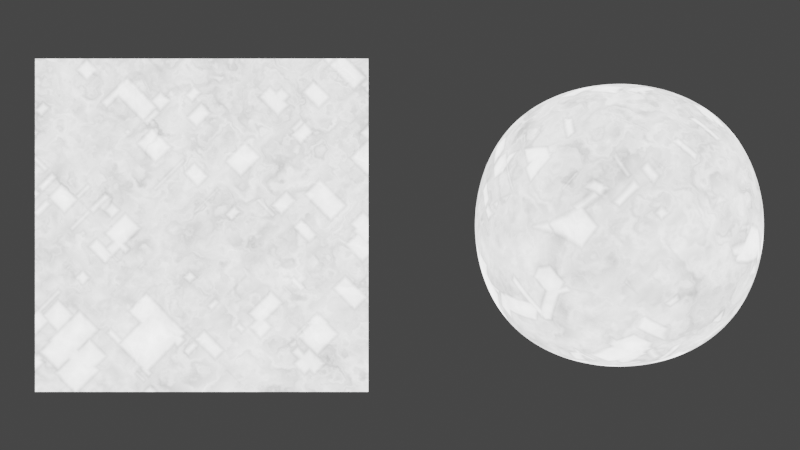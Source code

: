 # Source: NodeCreator.blend  (saved by Blender 2.82.7; exported with 4.5.12 LTS)
import bpy
from mathutils import Matrix  # noqa: F401  (used for matrix-valued properties, if any)

bpy.ops.wm.read_factory_settings(use_empty=True)
scene = bpy.context.scene
scene.name = 'Scene'

# ---- collections
col_collection = bpy.data.collections.new('Collection'); scene.collection.children.link(col_collection)

# ---- materials (node trees are filled in below, after node groups)
mat_mineral = bpy.data.materials.new('mineral')
mat_mineral.alpha_threshold = 0.0
mat_mineral.line_color = (0.0, 0.0, 0.0, 1.0)

# ---- material node trees
mat_mineral.use_nodes = True; mat_mineral.node_tree.nodes.clear()
_N = mat_mineral.node_tree.nodes; _L = mat_mineral.node_tree.links
n0 = _N.new('ShaderNodeValue'); n0.name = 'Value'; n0.location = (-3224, 173)
n0.outputs[0].default_value = 25.0
n1 = _N.new('ShaderNodeValue'); n1.name = 'Value.001'; n1.location = (-3241, 80)
n1.outputs[0].default_value = 35.0
n2 = _N.new('ShaderNodeTexNoise'); n2.name = 'Noise Texture'; n2.location = (-3269, 373)
n2.inputs[3].default_value = 5.0
n3 = _N.new('ShaderNodeMix'); n3.name = 'Mix'; n3.location = (-3025, 284)
n3.data_type = 'RGBA'
n4 = _N.new('ShaderNodeValToRGB'); n4.name = 'ColorRamp'; n4.location = (-2271, 73)
while len(n4.color_ramp.elements) > 1: n4.color_ramp.elements.remove(n4.color_ramp.elements[-1])
n4.color_ramp.elements[0].position = 0.0; n4.color_ramp.elements[0].color = (1.0, 1.0, 1.0, 1.0)
_e = n4.color_ramp.elements.new(0.1522); _e.color = (0.5, 0.5, 0.5, 1.0)
_e = n4.color_ramp.elements.new(0.561); _e.color = (0.0, 0.0, 0.0, 1.0)
n5 = _N.new('ShaderNodeMix'); n5.name = 'Mix.001'; n5.location = (-2524, 47)
n5.data_type = 'RGBA'
n5.blend_type = 'MULTIPLY'
n5.inputs[0].default_value = 1.0
n6 = _N.new('ShaderNodeMix'); n6.name = 'Mix.002'; n6.location = (-2021, 290)
n6.data_type = 'RGBA'
n6.inputs[7].default_value = (0.002374, 0.002374, 0.002374, 1.0)
n7 = _N.new('ShaderNodeTexNoise'); n7.name = 'Noise Texture.002'; n7.location = (-2486, 706)
n7.inputs[2].default_value = 15.0
n7.inputs[3].default_value = 5.0
n8 = _N.new('ShaderNodeValToRGB'); n8.name = 'ColorRamp.002'; n8.location = (-2267, 721)
n8.color_ramp.interpolation = 'EASE'
while len(n8.color_ramp.elements) > 1: n8.color_ramp.elements.remove(n8.color_ramp.elements[-1])
n8.color_ramp.elements[0].position = 0.0; n8.color_ramp.elements[0].color = (0.0, 0.0, 0.0, 1.0)
_e = n8.color_ramp.elements.new(0.519); _e.color = (1.0, 1.0, 1.0, 1.0)
n9 = _N.new('ShaderNodeTexVoronoi'); n9.name = 'Voronoi Texture'; n9.location = (-2769, 339)
n9.distance = 'MANHATTAN'
n9.feature = 'F2'
n10 = _N.new('ShaderNodeValToRGB'); n10.name = 'ColorRamp.001'; n10.location = (-2146, 507)
n10.color_ramp.interpolation = 'EASE'
while len(n10.color_ramp.elements) > 1: n10.color_ramp.elements.remove(n10.color_ramp.elements[-1])
n10.color_ramp.elements[0].position = 0.05797; n10.color_ramp.elements[0].color = (0.0, 0.0, 0.0, 1.0)
_e = n10.color_ramp.elements.new(0.2337); _e.color = (0.2841, 0.441, 0.7614, 1.0)
_e = n10.color_ramp.elements.new(0.494); _e.color = (1.0, 1.0, 1.0, 1.0)
_e = n10.color_ramp.elements.new(0.7101); _e.color = (0.09362, 0.006661, 0.004013, 1.0)
_e = n10.color_ramp.elements.new(0.9601); _e.color = (0.001603, 0.001603, 0.001603, 1.0)
n11 = _N.new('ShaderNodeHueSaturation'); n11.name = 'Hue Saturation Value'; n11.location = (-1829, 634)
n11.inputs[1].default_value = 0.1
n11.inputs[2].default_value = 0.1
n12 = _N.new('ShaderNodeTexNoise'); n12.name = 'Noise Texture.001'; n12.location = (-2533, 312)
n12.inputs[2].default_value = 250.0
n12.inputs[3].default_value = 5.0
n13 = _N.new('ShaderNodeValToRGB'); n13.name = 'ColorRamp.005'; n13.location = (-1546, 333)
n13.color_ramp.interpolation = 'CONSTANT'
while len(n13.color_ramp.elements) > 1: n13.color_ramp.elements.remove(n13.color_ramp.elements[-1])
n13.color_ramp.elements[0].position = 0.3491; n13.color_ramp.elements[0].color = (0.0, 0.0, 0.0, 1.0)
_e = n13.color_ramp.elements.new(0.744); _e.color = (1.0, 1.0, 1.0, 1.0)
n14 = _N.new('ShaderNodeMix'); n14.name = 'Mix.006'; n14.location = (-1226, 464)
n14.data_type = 'RGBA'
n14.blend_type = 'VALUE'
n14.inputs[0].default_value = 1.0
n14.inputs[6].default_value = (0.5, 0.2805, 0.1106, 1.0)
n15 = _N.new('ShaderNodeTexVoronoi'); n15.name = 'Voronoi Texture.003'; n15.location = (-1500, 26)
n15.distance = 'MANHATTAN'
n15.feature = 'F2'
n15.inputs[2].default_value = 300.0
n16 = _N.new('ShaderNodeMath'); n16.name = 'Math'; n16.location = (-2280, 288)
n16.operation = 'GREATER_THAN'
n16.inputs[2].default_value = 0.0
n17 = _N.new('NodeReroute'); n17.name = 'Reroute'; n17.location = (-990, 125)
n17.width = 16
n18 = _N.new('ShaderNodeMix'); n18.name = 'Mix.007'; n18.location = (-897, 387)
n18.data_type = 'RGBA'
n19 = _N.new('ShaderNodeMix'); n19.name = 'Mix.009'; n19.location = (-890, 169)
n19.data_type = 'RGBA'
n20 = _N.new('ShaderNodeBrightContrast'); n20.name = 'Bright/Contrast.001'; n20.location = (-1241, -16)
n20.inputs[2].default_value = -0.8
n21 = _N.new('ShaderNodeValue'); n21.name = 'Value.004'; n21.location = (-1301, 111)
n21.outputs[0].default_value = 0.2
n22 = _N.new('ShaderNodeMix'); n22.name = 'Mix.010'; n22.location = (-892, -60)
n22.data_type = 'RGBA'
n23 = _N.new('ShaderNodeBrightContrast'); n23.name = 'Bright/Contrast'; n23.location = (-1930, 83)
n23.inputs[1].default_value = 0.5
n23.inputs[2].default_value = -0.25
n24 = _N.new('ShaderNodeMix'); n24.name = 'Mix.011'; n24.location = (-903, 574)
n24.data_type = 'RGBA'
n25 = _N.new('ShaderNodeBsdfPrincipled'); n25.name = 'Principled BSDF'; n25.location = (-538, 570)
n25.distribution = 'GGX'
n25.subsurface_method = 'BURLEY'
n25.inputs[3].default_value = 1.45
n25.inputs[27].default_value = (0.0, 0.0, 0.0, 1.0)
n25.inputs[28].default_value = 1.0
n26 = _N.new('ShaderNodeValue'); n26.name = 'Value.002'; n26.location = (-2388, -507)
n26.outputs[0].default_value = 5.0
n27 = _N.new('ShaderNodeValue'); n27.name = 'Value.003'; n27.location = (-2382, -606)
n27.outputs[0].default_value = 15.0
n28 = _N.new('ShaderNodeMix'); n28.name = 'Mix.003'; n28.location = (-2110, -334)
n28.data_type = 'RGBA'
n29 = _N.new('ShaderNodeTexNoise'); n29.name = 'Noise Texture.003'; n29.location = (-2385, -289)
n29.inputs[2].default_value = 10.0
n29.inputs[3].default_value = 5.0
n30 = _N.new('ShaderNodeTexVoronoi'); n30.name = 'Voronoi Texture.001'; n30.location = (-1932, -274)
n30.distance = 'MANHATTAN'
n30.feature = 'F2'
n31 = _N.new('ShaderNodeTexVoronoi'); n31.name = 'Voronoi Texture.002'; n31.location = (-1935, -556)
n31.distance = 'MANHATTAN'
n31.feature = 'F2'
n31.inputs[2].default_value = 7.0
n32 = _N.new('ShaderNodeValToRGB'); n32.name = 'ColorRamp.003'; n32.location = (-1702, -531)
while len(n32.color_ramp.elements) > 1: n32.color_ramp.elements.remove(n32.color_ramp.elements[-1])
n32.color_ramp.elements[0].position = 0.01087; n32.color_ramp.elements[0].color = (1.0, 1.0, 1.0, 1.0)
_e = n32.color_ramp.elements.new(0.781); _e.color = (0.5, 0.5, 0.5, 1.0)
_e = n32.color_ramp.elements.new(0.8841); _e.color = (0.0, 0.0, 0.0, 1.0)
n33 = _N.new('ShaderNodeMath'); n33.name = 'Math.001'; n33.location = (-1293, -418)
n33.operation = 'MULTIPLY'
n33.inputs[1].default_value = 10.0
n33.inputs[2].default_value = 0.0
n34 = _N.new('ShaderNodeHueSaturation'); n34.name = 'Hue Saturation Value.001'; n34.location = (-1045, -694)
n34.inputs[2].default_value = 0.5
n35 = _N.new('ShaderNodeMix'); n35.name = 'Mix.004'; n35.location = (-1045, -477)
n35.data_type = 'RGBA'
n35.blend_type = 'ADD'
n35.inputs[0].default_value = 1.0
n36 = _N.new('ShaderNodeDisplacement'); n36.name = 'Displacement'; n36.location = (-608, -535)
n36.inputs[2].default_value = 0.2
n37 = _N.new('ShaderNodeOutputMaterial'); n37.name = 'Material Output'; n37.location = (300, 300)
n38 = _N.new('ShaderNodeTexNoise'); n38.name = 'Noise Texture.004'; n38.location = (-527, -163)
n39 = _N.new('ShaderNodeMix'); n39.name = 'Mix.008'; n39.location = (-280, -180)
n39.data_type = 'RGBA'
n39.inputs[6].default_value = (0.004844, 0.004844, 0.004844, 1.0)
n39.inputs[7].default_value = (0.2079, 0.2079, 0.2079, 1.0)
n40 = _N.new('ShaderNodeBsdfGlass'); n40.name = 'Glass BSDF'; n40.location = (-42, -172)
n40.inputs[2].default_value = 1.6
n41 = _N.new('ShaderNodeMixShader'); n41.name = 'Mix Shader'; n41.location = (-43, 220)
n42 = _N.new('ShaderNodeValToRGB'); n42.name = 'ColorRamp.004'; n42.location = (-1401, -580)
while len(n42.color_ramp.elements) > 1: n42.color_ramp.elements.remove(n42.color_ramp.elements[-1])
n42.color_ramp.elements[0].position = 0.855; n42.color_ramp.elements[0].color = (0.5, 0.5, 0.5, 1.0)
_e = n42.color_ramp.elements.new(0.9312); _e.color = (0.0, 0.0, 0.0, 1.0)
n43 = _N.new('ShaderNodeMix'); n43.name = 'Mix.005'; n43.location = (-813, -574)
n43.data_type = 'RGBA'
n44 = _N.new('ShaderNodeEmission'); n44.name = 'Emission Viewer'; n44.location = (300, 340)
n44.label = 'Viewer'
n44.hide = True
_L.new(n0.outputs[0], n3.inputs[6])
_L.new(n1.outputs[0], n3.inputs[7])
_L.new(n2.outputs[0], n3.inputs[0])
_L.new(n3.outputs[2], n9.inputs[2])
_L.new(n9.outputs[0], n5.inputs[6])
_L.new(n5.outputs[2], n4.inputs[0])
_L.new(n12.outputs[0], n16.inputs[0])
_L.new(n4.outputs[0], n23.inputs[0])
_L.new(n16.outputs[0], n6.inputs[0])
_L.new(n7.outputs[0], n8.inputs[0])
_L.new(n9.outputs[1], n10.inputs[0])
_L.new(n10.outputs[0], n11.inputs[4])
_L.new(n8.outputs[0], n11.inputs[3])
_L.new(n26.outputs[0], n28.inputs[6])
_L.new(n27.outputs[0], n28.inputs[7])
_L.new(n28.outputs[2], n30.inputs[2])
_L.new(n29.outputs[0], n28.inputs[0])
_L.new(n31.outputs[0], n32.inputs[0])
_L.new(n31.outputs[0], n42.inputs[0])
_L.new(n32.outputs[0], n33.inputs[0])
_L.new(n42.outputs[0], n34.inputs[4])
_L.new(n34.outputs[0], n43.inputs[0])
_L.new(n35.outputs[2], n43.inputs[6])
_L.new(n33.outputs[0], n43.inputs[7])
_L.new(n43.outputs[2], n36.inputs[0])
_L.new(n30.outputs[0], n35.inputs[7])
_L.new(n15.outputs[0], n20.inputs[0])
_L.new(n30.outputs[1], n13.inputs[0])
_L.new(n15.outputs[1], n14.inputs[7])
_L.new(n14.outputs[2], n24.inputs[7])
_L.new(n17.outputs[0], n19.inputs[0])
_L.new(n13.outputs[0], n17.inputs[0])
_L.new(n17.outputs[0], n22.inputs[0])
_L.new(n17.outputs[0], n18.inputs[0])
_L.new(n17.outputs[0], n24.inputs[0])
_L.new(n11.outputs[0], n24.inputs[6])
_L.new(n16.outputs[0], n18.inputs[6])
_L.new(n6.outputs[2], n19.inputs[6])
_L.new(n21.outputs[0], n19.inputs[7])
_L.new(n23.outputs[0], n22.inputs[6])
_L.new(n20.outputs[0], n22.inputs[7])
_L.new(n24.outputs[2], n25.inputs[0])
_L.new(n18.outputs[2], n25.inputs[1])
_L.new(n19.outputs[2], n25.inputs[2])
_L.new(n22.outputs[2], n35.inputs[6])
_L.new(n38.outputs[0], n39.inputs[0])
_L.new(n39.outputs[2], n40.inputs[1])
_L.new(n40.outputs[0], n41.inputs[2])
_L.new(n25.outputs[0], n41.inputs[1])
_L.new(n42.outputs[0], n41.inputs[0])
_L.new(n36.outputs[0], n37.inputs[2])
_L.new(n43.outputs[2], n44.inputs[0])
_L.new(n44.outputs[0], n37.inputs[0])
n37.is_active_output = True

# ---- world
world_world = bpy.data.worlds.new('World'); scene.world = world_world
world_world.use_nodes = True; world_world.node_tree.nodes.clear()
_N = world_world.node_tree.nodes; _L = world_world.node_tree.links
n0 = _N.new('ShaderNodeOutputWorld'); n0.name = 'World Output'; n0.location = (300, 300)
n1 = _N.new('ShaderNodeBackground'); n1.name = 'Background'; n1.location = (10, 300)
n1.inputs[0].default_value = (0.05088, 0.05088, 0.05088, 1.0)
_L.new(n1.outputs[0], n0.inputs[0])
n0.is_active_output = True
world_world.color = (0.05088, 0.05088, 0.05088)
world_world.use_sun_shadow = False
world_world.sun_shadow_jitter_overblur = 0.0

# ---- cameras
cam_camera = bpy.data.cameras.new('Camera')
cam_camera.clip_end = 100.0
cam_camera.ortho_scale = 7.314

# ---- lights
light_light = bpy.data.lights.new('Light', 'POINT')
light_light.transmission_factor = 0.0
light_light.energy = 1000.0
light_light.shadow_soft_size = 0.1
light_light.shadow_maximum_resolution = 0.006
light_light.use_absolute_resolution = True

# ---- meshes
me_cube = bpy.data.meshes.new('Cube')
me_cube.from_pydata([(1.0, 1.0, 1.0), (1.0, 1.0, -1.0), (1.0, -1.0, 1.0), (1.0, -1.0, -1.0), (-1.0, 1.0, 1.0), (-1.0, 1.0, -1.0), (-1.0, -1.0, 1.0), (-1.0, -1.0, -1.0)], [], [(0, 4, 6, 2), (3, 2, 6, 7), (7, 6, 4, 5), (5, 1, 3, 7), (1, 0, 2, 3), (5, 4, 0, 1)])
me_cube.polygons.foreach_set('use_smooth', [True] * 6)
_uv = me_cube.uv_layers.new(name='UVMap')
_uv.uv.foreach_set('vector', [0.375, 0.0, 0.625, 0.0, 0.625, 0.25, 0.375, 0.25, 0.375, 0.25, 0.625, 0.25, 0.625, 0.5, 0.375, 0.5, 0.375, 0.5, 0.625, 0.5, 0.625, 0.75, 0.375, 0.75, 0.375, 0.75, 0.625, 0.75, 0.625, 1.0, 0.375, 1.0, 0.125, 0.5, 0.375, 0.5, 0.375, 0.75, 0.125, 0.75, 0.625, 0.5, 0.875, 0.5, 0.875, 0.75, 0.625, 0.75])
me_cube.materials.append(mat_mineral)
me_cube.use_remesh_preserve_volume = False
me_cube.use_remesh_preserve_attributes = False
me_cube.use_mirror_vertex_groups = False
me_cube.update()
me_plane = bpy.data.meshes.new('Plane')
me_plane.from_pydata([(-1.0, -1.0, 0.0), (1.0, -1.0, 0.0), (-1.0, 1.0, 0.0), (1.0, 1.0, 0.0)], [], [(0, 1, 3, 2)])
_uv = me_plane.uv_layers.new(name='UVMap')
_uv.uv.foreach_set('vector', [0.0, 0.0, 1.0, 0.0, 1.0, 1.0, 0.0, 1.0])
me_plane.materials.append(mat_mineral)
me_plane.use_remesh_fix_poles = True
me_plane.use_remesh_preserve_attributes = False
me_plane.use_mirror_vertex_groups = False
me_plane.update()

# ---- objects
ob_cube = bpy.data.objects.new('Cube', me_cube)
ob_light = bpy.data.objects.new('Light', light_light)
ob_camera = bpy.data.objects.new('Camera', cam_camera)
ob_plane = bpy.data.objects.new('Plane', me_plane)

# ---- transforms, parenting, visibility, modifiers, constraints
ob_cube.location = (0.0, 0.0, 0.0)
ob_cube.lock_rotations_4d = False
ob_cube.empty_display_type = 'ARROWS'
ob_cube.lineart.crease_threshold = 0.0
ob_cube.cycles.use_adaptive_subdivision = True
_m = ob_cube.modifiers.new('Subdivision', 'SUBSURF')
_m.uv_smooth = 'PRESERVE_CORNERS'
_m.show_only_control_edges = False
ob_light.location = (4.076, 1.005, 5.904)
ob_light.rotation_euler = (0.6503, 0.05522, 1.866)
ob_light.lock_rotations_4d = False
ob_light.empty_display_type = 'ARROWS'
ob_light.color = (0.0, 0.0, 0.0, 0.0)
ob_light.lineart.crease_threshold = 0.0
ob_camera.location = (-1.292, -6.668, 0.0)
ob_camera.rotation_euler = (1.571, -0.0, 0.0)
ob_camera.lock_rotations_4d = False
ob_camera.empty_display_type = 'ARROWS'
ob_camera.color = (0.0, 0.0, 0.0, 0.0)
ob_camera.display_type = 'WIRE'
ob_camera.lineart.crease_threshold = 0.0
ob_plane.location = (-2.482, 0.0, 0.0)
ob_plane.rotation_euler = (1.571, -0.0, 0.0)
ob_plane.lineart.crease_threshold = 0.0

# ---- collection membership
col_collection.objects.link(ob_cube)
col_collection.objects.link(ob_light)
col_collection.objects.link(ob_camera)
col_collection.objects.link(ob_plane)

# ---- scene / render settings (as saved in the file)
scene.camera = ob_camera
scene.frame_start = 1; scene.frame_end = 250; scene.frame_set(1)
scene.render.engine = 'CYCLES'
scene.cycles.feature_set = 'EXPERIMENTAL'
scene.cycles.use_denoising = False
scene.cycles.samples = 128
scene.cycles.sampling_pattern = 'TABULATED_SOBOL'
scene.cycles.use_adaptive_sampling = False
scene.cycles.use_light_tree = False
scene.view_settings.view_transform = 'Filmic'
bpy.context.view_layer.update()
